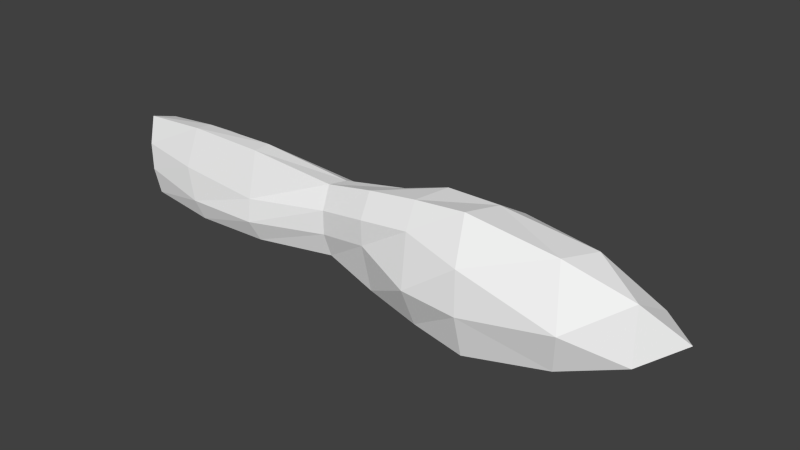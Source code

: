 # Source: mother6.blend  (saved by Blender 2.70.5; exported with 4.5.12 LTS)
import bpy
from mathutils import Matrix  # noqa: F401  (used for matrix-valued properties, if any)

bpy.ops.wm.read_factory_settings(use_empty=True)
scene = bpy.context.scene
scene.name = 'Scene'

# ---- collections
col_collection_1 = bpy.data.collections.new('Collection 1'); scene.collection.children.link(col_collection_1)

# ---- materials (node trees are filled in below, after node groups)
mat_colobotmesh_mat_1 = bpy.data.materials.new('ColobotMesh_mat_1')
mat_colobotmesh_mat_1.alpha_threshold = 0.0
mat_colobotmesh_mat_1.use_transparent_shadow = False
mat_colobotmesh_mat_1.diffuse_color = (1.0, 1.0, 1.0, 1.0)
mat_colobotmesh_mat_1.specular_color = (0.0, 0.0, 0.0)
mat_colobotmesh_mat_1.roughness = 0.5

# ---- material node trees

# ---- world
world_world = bpy.data.worlds.new('World'); scene.world = world_world
world_world.color = (0.05088, 0.05088, 0.05088)
world_world.use_sun_shadow = False
world_world.sun_shadow_jitter_overblur = 0.0
world_world.cycles.sampling_method = 'MANUAL'
world_world.cycles.sample_map_resolution = 256

# ---- meshes
me_colobotmesh = bpy.data.meshes.new('ColobotMesh_')
me_colobotmesh.from_pydata([(4.106, 0.6879, 0.4152), (-0.008081, -0.000599, -0.4823), (-0.008081, -0.4336, 0.2677), (-0.008081, -0.000599, 0.01774), (-0.008081, 0.4324, 0.2677), (2.434, -0.000599, -0.4096), (2.434, -0.3707, 0.2314), (2.434, 0.3695, 0.2314), (4.106, -0.0006, -0.7773), (5.992, -0.0006, 0.01774), (4.106, -0.6891, 0.4152), (4.965, -0.0006, -0.5888), (5.594, -0.0006, -0.3238), (2.99, -0.3471, -0.1843), (3.547, -0.5766, 0.09066), (4.128, -0.3524, -0.4504), (4.128, -0.5819, -0.0529), (2.998, -0.0005994, -0.5679), (3.556, -0.0005997, -0.6904), (2.419, -0.1895, -0.2338), (2.419, -0.3128, -0.02009), (-0.008081, -0.3256, 0.2054), (-0.008081, -0.1813, 0.1221), (4.965, 0.5246, 0.321), (5.594, 0.2951, 0.1885), (-0.008081, -0.000599, -0.3576), (-0.008081, -0.000599, -0.1909), (3.556, 0.6127, 0.3718), (2.998, 0.5065, 0.3105), (4.128, 0.5807, -0.0529), (4.128, 0.3512, -0.4504), (-0.008081, 0.1983, -0.2637), (-0.008081, 0.3426, -0.01374), (-0.008081, -0.1995, -0.2637), (-0.008081, -0.3438, -0.01374), (5.594, -0.2963, 0.1885), (4.965, -0.5258, 0.321), (-0.008081, 0.1801, 0.1221), (-0.008081, 0.3244, 0.2054), (2.998, -0.5078, 0.3105), (3.556, -0.6139, 0.3718), (4.128, 0.2289, 0.5565), (4.128, -0.2301, 0.5565), (-0.008081, -0.1449, 0.3307), (-0.008081, 0.1437, 0.3307), (1.49, -0.2914, -0.1738), (0.6759, -0.168, -0.4117), (1.534, -0.4795, 0.2942), (0.7197, -0.5004, 0.3063), (2.419, -0.124, 0.3071), (2.419, 0.1228, 0.3071), (1.534, 0.4783, 0.2942), (0.7197, 0.4992, 0.3063), (3.547, 0.3506, 0.4802), (2.99, -0.002286, 0.4189), (1.49, -0.02108, 0.3654), (0.6759, -0.2888, 0.3775), (2.99, 0.3476, -0.1814), (3.547, 0.2243, -0.5176), (1.534, -0.0005991, -0.5352), (0.7197, -0.0005991, -0.5594), (1.49, 0.3107, -0.1383), (0.6759, 0.455, 0.08744), (2.419, 0.1883, -0.2338), (2.419, 0.3116, -0.02009), (-0.008081, -0.1911, -0.09222), (-0.008081, -0.0005982, 0.2377), (-0.008081, 0.1899, -0.09222), (3.557, -0.3727, -0.4138), (2.986, -0.4792, 0.03533), (5.058, -0.3458, -0.2792), (5.058, 0.4291, -0.1328), (1.481, -0.1878, -0.3985), (0.6073, -0.344, -0.1021), (1.481, -0.2674, 0.388), (0.6073, 0.06736, 0.375), (1.481, 0.4535, 0.06369), (0.6073, 0.2748, -0.2198), (3.557, -0.1883, 0.5558), (2.986, 0.254, 0.4235), (3.557, 0.5592, -0.08876), (2.986, 0.2235, -0.4056), (5.058, -0.08513, 0.4651)], [], [(1, 33, 25), (2, 43, 21), (4, 32, 38), (8, 15, 18), (10, 40, 14), (9, 35, 12), (9, 12, 24), (5, 19, 59), (6, 47, 45), (6, 49, 47), (7, 51, 55), (7, 64, 51), (5, 59, 61), (10, 42, 40), (0, 27, 53), (0, 29, 27), (8, 18, 58), (9, 24, 35), (26, 22, 3), (25, 65, 26), (26, 65, 22), (65, 21, 22), (25, 33, 65), (33, 34, 65), (65, 34, 21), (34, 2, 21), (22, 37, 3), (21, 66, 22), (22, 66, 37), (66, 38, 37), (21, 43, 66), (43, 44, 66), (66, 44, 38), (44, 4, 38), (37, 26, 3), (38, 67, 37), (37, 67, 26), (67, 25, 26), (38, 32, 67), (32, 31, 67), (67, 31, 25), (31, 1, 25), (17, 13, 5), (18, 68, 17), (17, 68, 13), (68, 14, 13), (18, 15, 68), (15, 16, 68), (68, 16, 14), (16, 10, 14), (13, 19, 5), (14, 69, 13), (13, 69, 19), (69, 20, 19), (14, 40, 69), (40, 39, 69), (69, 39, 20), (39, 6, 20), (11, 15, 8), (12, 70, 11), (11, 70, 15), (70, 16, 15), (12, 35, 70), (35, 36, 70), (70, 36, 16), (36, 10, 16), (23, 29, 0), (24, 71, 23), (23, 71, 29), (71, 30, 29), (24, 12, 71), (12, 11, 71), (71, 11, 30), (11, 8, 30), (60, 46, 1), (59, 72, 60), (60, 72, 46), (72, 45, 46), (59, 19, 72), (19, 20, 72), (72, 20, 45), (20, 6, 45), (46, 33, 1), (45, 73, 46), (46, 73, 33), (73, 34, 33), (45, 47, 73), (47, 48, 73), (73, 48, 34), (48, 2, 34), (48, 56, 2), (47, 74, 48), (48, 74, 56), (74, 55, 56), (47, 49, 74), (49, 50, 74), (74, 50, 55), (50, 7, 55), (56, 43, 2), (55, 75, 56), (56, 75, 43), (75, 44, 43), (55, 51, 75), (51, 52, 75), (75, 52, 44), (52, 4, 44), (52, 62, 4), (51, 76, 52), (52, 76, 62), (76, 61, 62), (51, 64, 76), (64, 63, 76), (76, 63, 61), (63, 5, 61), (62, 32, 4), (61, 77, 62), (62, 77, 32), (77, 31, 32), (61, 59, 77), (59, 60, 77), (77, 60, 31), (60, 1, 31), (39, 54, 6), (40, 78, 39), (39, 78, 54), (78, 53, 54), (40, 42, 78), (42, 41, 78), (78, 41, 53), (41, 0, 53), (54, 49, 6), (53, 79, 54), (54, 79, 49), (79, 50, 49), (53, 27, 79), (27, 28, 79), (79, 28, 50), (28, 7, 50), (28, 57, 7), (27, 80, 28), (28, 80, 57), (80, 58, 57), (27, 29, 80), (29, 30, 80), (80, 30, 58), (30, 8, 58), (57, 64, 7), (58, 81, 57), (57, 81, 64), (81, 63, 64), (58, 18, 81), (18, 17, 81), (81, 17, 63), (17, 5, 63), (36, 42, 10), (35, 82, 36), (36, 82, 42), (82, 41, 42), (35, 24, 82), (24, 23, 82), (82, 23, 41), (23, 0, 41)])
_uv = me_colobotmesh.uv_layers.new(name='UV_1')
_uv.uv.foreach_set('vector', [0.7832, 0.9531, 0.7923, 0.9486, 0.7893, 0.9531, 0.8105, 0.9395, 0.8105, 0.9486, 0.8075, 0.944, 0.8105, 0.9668, 0.8014, 0.9622, 0.8075, 0.9622, 0.1707, 0.6895, 0.1707, 0.6986, 0.1478, 0.6923, 0.1707, 0.7168, 0.1478, 0.7154, 0.1478, 0.7105, 0.248, 0.7077, 0.2223, 0.7107, 0.2223, 0.7016, 0.248, 0.7077, 0.2223, 0.7016, 0.2223, 0.7107, 0.1021, 0.6979, 0.1021, 0.7028, 0.06873, 0.6973, 0.1021, 0.7126, 0.06873, 0.7129, 0.06873, 0.7071, 0.1021, 0.7042, 0.1021, 0.7042, 0.06873, 0.705, 0.1021, 0.7042, 0.06873, 0.705, 0.06873, 0.705, 0.1021, 0.7126, 0.1021, 0.7077, 0.06873, 0.7129, 0.1021, 0.6979, 0.06873, 0.6973, 0.06873, 0.7031, 0.1707, 0.7168, 0.1707, 0.7168, 0.1478, 0.7126, 0.1707, 0.7168, 0.1478, 0.7126, 0.1478, 0.7126, 0.1707, 0.7168, 0.1707, 0.7077, 0.1478, 0.7154, 0.1707, 0.6895, 0.1478, 0.6923, 0.1478, 0.6972, 0.248, 0.6895, 0.2223, 0.6986, 0.2223, 0.6986, 0.7954, 0.9531, 0.8045, 0.9486, 0.8014, 0.9531, 0.7893, 0.9531, 0.7984, 0.9486, 0.7954, 0.9531, 0.7954, 0.9531, 0.7984, 0.9486, 0.8045, 0.9486, 0.7984, 0.9486, 0.8075, 0.944, 0.8045, 0.9486, 0.7893, 0.9531, 0.7923, 0.9486, 0.7984, 0.9486, 0.7923, 0.9486, 0.8014, 0.944, 0.7984, 0.9486, 0.7984, 0.9486, 0.8014, 0.944, 0.8075, 0.944, 0.8014, 0.944, 0.8105, 0.9395, 0.8075, 0.944, 0.8045, 0.9486, 0.8045, 0.9577, 0.8014, 0.9531, 0.8075, 0.944, 0.8075, 0.9531, 0.8045, 0.9486, 0.8045, 0.9486, 0.8075, 0.9531, 0.8045, 0.9577, 0.8075, 0.9531, 0.8075, 0.9622, 0.8045, 0.9577, 0.8075, 0.944, 0.8105, 0.9486, 0.8075, 0.9531, 0.8105, 0.9486, 0.8105, 0.9577, 0.8075, 0.9531, 0.8075, 0.9531, 0.8105, 0.9577, 0.8075, 0.9622, 0.8105, 0.9577, 0.8105, 0.9668, 0.8075, 0.9622, 0.8045, 0.9577, 0.7954, 0.9531, 0.8014, 0.9531, 0.8075, 0.9622, 0.7984, 0.9577, 0.8045, 0.9577, 0.8045, 0.9577, 0.7984, 0.9577, 0.7954, 0.9531, 0.7984, 0.9577, 0.7893, 0.9531, 0.7954, 0.9531, 0.8075, 0.9622, 0.8014, 0.9622, 0.7984, 0.9577, 0.8014, 0.9622, 0.7923, 0.9577, 0.7984, 0.9577, 0.7984, 0.9577, 0.7923, 0.9577, 0.7893, 0.9531, 0.7923, 0.9577, 0.7832, 0.9531, 0.7893, 0.9531, 0.125, 0.6951, 0.125, 0.7042, 0.1021, 0.6979, 0.1478, 0.6923, 0.1478, 0.7014, 0.125, 0.6951, 0.125, 0.6951, 0.1478, 0.7014, 0.125, 0.7042, 0.1478, 0.7014, 0.1478, 0.7105, 0.125, 0.7042, 0.1478, 0.6923, 0.1707, 0.6986, 0.1478, 0.7014, 0.1707, 0.6986, 0.1707, 0.7077, 0.1478, 0.7014, 0.1478, 0.7014, 0.1707, 0.7077, 0.1478, 0.7105, 0.1707, 0.7077, 0.1707, 0.7168, 0.1478, 0.7105, 0.125, 0.7042, 0.1021, 0.7028, 0.1021, 0.6979, 0.1478, 0.7105, 0.125, 0.7091, 0.125, 0.7042, 0.125, 0.7042, 0.125, 0.7091, 0.1021, 0.7028, 0.125, 0.7091, 0.1021, 0.7077, 0.1021, 0.7028, 0.1478, 0.7105, 0.1478, 0.7154, 0.125, 0.7091, 0.1478, 0.7154, 0.125, 0.714, 0.125, 0.7091, 0.125, 0.7091, 0.125, 0.714, 0.1021, 0.7077, 0.125, 0.714, 0.1021, 0.7126, 0.1021, 0.7077, 0.1965, 0.6955, 0.1707, 0.6986, 0.1707, 0.6895, 0.2223, 0.7016, 0.1965, 0.7046, 0.1965, 0.6955, 0.1965, 0.6955, 0.1965, 0.7046, 0.1707, 0.6986, 0.1965, 0.7046, 0.1707, 0.7077, 0.1707, 0.6986, 0.2223, 0.7016, 0.2223, 0.7107, 0.1965, 0.7046, 0.2223, 0.7107, 0.1965, 0.7138, 0.1965, 0.7046, 0.1965, 0.7046, 0.1965, 0.7138, 0.1707, 0.7077, 0.1965, 0.7138, 0.1707, 0.7168, 0.1707, 0.7077, 0.1965, 0.7138, 0.1707, 0.7077, 0.1707, 0.7168, 0.2223, 0.7107, 0.1965, 0.7046, 0.1965, 0.7138, 0.1965, 0.7138, 0.1965, 0.7046, 0.1707, 0.7077, 0.1965, 0.7046, 0.1707, 0.6986, 0.1707, 0.7077, 0.2223, 0.7107, 0.2223, 0.7016, 0.1965, 0.7046, 0.2223, 0.7016, 0.1965, 0.6955, 0.1965, 0.7046, 0.1965, 0.7046, 0.1965, 0.6955, 0.1707, 0.6986, 0.1965, 0.6955, 0.1707, 0.6895, 0.1707, 0.6986, 0.03534, 0.6968, 0.03534, 0.7017, 0.001953, 0.6962, 0.06873, 0.6973, 0.06873, 0.7022, 0.03534, 0.6968, 0.03534, 0.6968, 0.06873, 0.7022, 0.03534, 0.7017, 0.06873, 0.7022, 0.06873, 0.7071, 0.03534, 0.7017, 0.06873, 0.6973, 0.1021, 0.7028, 0.06873, 0.7022, 0.1021, 0.7028, 0.1021, 0.7077, 0.06873, 0.7022, 0.06873, 0.7022, 0.1021, 0.7077, 0.06873, 0.7071, 0.1021, 0.7077, 0.1021, 0.7126, 0.06873, 0.7071, 0.03534, 0.7017, 0.001953, 0.7019, 0.001953, 0.6962, 0.06873, 0.7071, 0.03534, 0.7074, 0.03534, 0.7017, 0.03534, 0.7017, 0.03534, 0.7074, 0.001953, 0.7019, 0.03534, 0.7074, 0.001953, 0.7077, 0.001953, 0.7019, 0.06873, 0.7071, 0.06873, 0.7129, 0.03534, 0.7074, 0.06873, 0.7129, 0.03534, 0.7131, 0.03534, 0.7074, 0.03534, 0.7074, 0.03534, 0.7131, 0.001953, 0.7077, 0.03534, 0.7131, 0.001953, 0.7134, 0.001953, 0.7077, 0.03534, 0.7058, 0.03534, 0.7058, 0.001953, 0.7067, 0.06873, 0.705, 0.06873, 0.705, 0.03534, 0.7058, 0.03534, 0.7058, 0.06873, 0.705, 0.03534, 0.7058, 0.06873, 0.705, 0.06873, 0.705, 0.03534, 0.7058, 0.06873, 0.705, 0.1021, 0.7042, 0.06873, 0.705, 0.1021, 0.7042, 0.1021, 0.7042, 0.06873, 0.705, 0.06873, 0.705, 0.1021, 0.7042, 0.06873, 0.705, 0.1021, 0.7042, 0.1021, 0.7042, 0.06873, 0.705, 0.03534, 0.7058, 0.001953, 0.7067, 0.001953, 0.7067, 0.06873, 0.705, 0.03534, 0.7058, 0.03534, 0.7058, 0.03534, 0.7058, 0.03534, 0.7058, 0.001953, 0.7067, 0.03534, 0.7058, 0.001953, 0.7067, 0.001953, 0.7067, 0.06873, 0.705, 0.06873, 0.705, 0.03534, 0.7058, 0.06873, 0.705, 0.03534, 0.7058, 0.03534, 0.7058, 0.03534, 0.7058, 0.03534, 0.7058, 0.001953, 0.7067, 0.03534, 0.7058, 0.001953, 0.7067, 0.001953, 0.7067, 0.03534, 0.7131, 0.03534, 0.7082, 0.001953, 0.7134, 0.06873, 0.7129, 0.06873, 0.708, 0.03534, 0.7131, 0.03534, 0.7131, 0.06873, 0.708, 0.03534, 0.7082, 0.06873, 0.708, 0.06873, 0.7031, 0.03534, 0.7082, 0.06873, 0.7129, 0.1021, 0.7077, 0.06873, 0.708, 0.1021, 0.7077, 0.1021, 0.7028, 0.06873, 0.708, 0.06873, 0.708, 0.1021, 0.7028, 0.06873, 0.7031, 0.1021, 0.7028, 0.1021, 0.6979, 0.06873, 0.7031, 0.03534, 0.7082, 0.001953, 0.7077, 0.001953, 0.7134, 0.06873, 0.7031, 0.03534, 0.7025, 0.03534, 0.7082, 0.03534, 0.7082, 0.03534, 0.7025, 0.001953, 0.7077, 0.03534, 0.7025, 0.001953, 0.7019, 0.001953, 0.7077, 0.06873, 0.7031, 0.06873, 0.6973, 0.03534, 0.7025, 0.06873, 0.6973, 0.03534, 0.6968, 0.03534, 0.7025, 0.03534, 0.7025, 0.03534, 0.6968, 0.001953, 0.7019, 0.03534, 0.6968, 0.001953, 0.6962, 0.001953, 0.7019, 0.125, 0.7084, 0.125, 0.7084, 0.1021, 0.7042, 0.1478, 0.7126, 0.1478, 0.7126, 0.125, 0.7084, 0.125, 0.7084, 0.1478, 0.7126, 0.125, 0.7084, 0.1478, 0.7126, 0.1478, 0.7126, 0.125, 0.7084, 0.1478, 0.7126, 0.1707, 0.7168, 0.1478, 0.7126, 0.1707, 0.7168, 0.1707, 0.7168, 0.1478, 0.7126, 0.1478, 0.7126, 0.1707, 0.7168, 0.1478, 0.7126, 0.1707, 0.7168, 0.1707, 0.7168, 0.1478, 0.7126, 0.125, 0.7084, 0.1021, 0.7042, 0.1021, 0.7042, 0.1478, 0.7126, 0.125, 0.7084, 0.125, 0.7084, 0.125, 0.7084, 0.125, 0.7084, 0.1021, 0.7042, 0.125, 0.7084, 0.1021, 0.7042, 0.1021, 0.7042, 0.1478, 0.7126, 0.1478, 0.7126, 0.125, 0.7084, 0.1478, 0.7126, 0.125, 0.7084, 0.125, 0.7084, 0.125, 0.7084, 0.125, 0.7084, 0.1021, 0.7042, 0.125, 0.7084, 0.1021, 0.7042, 0.1021, 0.7042, 0.125, 0.714, 0.125, 0.7049, 0.1021, 0.7126, 0.1478, 0.7154, 0.1478, 0.7063, 0.125, 0.714, 0.125, 0.714, 0.1478, 0.7063, 0.125, 0.7049, 0.1478, 0.7063, 0.1478, 0.6972, 0.125, 0.7049, 0.1478, 0.7154, 0.1707, 0.7077, 0.1478, 0.7063, 0.1707, 0.7077, 0.1707, 0.6986, 0.1478, 0.7063, 0.1478, 0.7063, 0.1707, 0.6986, 0.1478, 0.6972, 0.1707, 0.6986, 0.1707, 0.6895, 0.1478, 0.6972, 0.125, 0.7049, 0.1021, 0.7077, 0.1021, 0.7126, 0.1478, 0.6972, 0.125, 0.7, 0.125, 0.7049, 0.125, 0.7049, 0.125, 0.7, 0.1021, 0.7077, 0.125, 0.7, 0.1021, 0.7028, 0.1021, 0.7077, 0.1478, 0.6972, 0.1478, 0.6923, 0.125, 0.7, 0.1478, 0.6923, 0.125, 0.6951, 0.125, 0.7, 0.125, 0.7, 0.125, 0.6951, 0.1021, 0.7028, 0.125, 0.6951, 0.1021, 0.6979, 0.1021, 0.7028, 0.1965, 0.7077, 0.1707, 0.7168, 0.1707, 0.7168, 0.2223, 0.6986, 0.1965, 0.7077, 0.1965, 0.7077, 0.1965, 0.7077, 0.1965, 0.7077, 0.1707, 0.7168, 0.1965, 0.7077, 0.1707, 0.7168, 0.1707, 0.7168, 0.2223, 0.6986, 0.2223, 0.6986, 0.1965, 0.7077, 0.2223, 0.6986, 0.1965, 0.7077, 0.1965, 0.7077, 0.1965, 0.7077, 0.1965, 0.7077, 0.1707, 0.7168, 0.1965, 0.7077, 0.1707, 0.7168, 0.1707, 0.7168])
me_colobotmesh.materials.append(mat_colobotmesh_mat_1)
me_colobotmesh.use_remesh_preserve_volume = False
me_colobotmesh.use_remesh_preserve_attributes = False
me_colobotmesh.use_mirror_vertex_groups = False
me_colobotmesh.update()

# ---- objects
ob_colobotmesh_1 = bpy.data.objects.new('ColobotMesh_1', me_colobotmesh)

# ---- transforms, parenting, visibility, modifiers, constraints
ob_colobotmesh_1.location = (0.0, 0.0, 0.0)
ob_colobotmesh_1.rotation_euler = (1.571, 0.0, 0.0)
ob_colobotmesh_1.lineart.crease_threshold = 0.0

# ---- collection membership
col_collection_1.objects.link(ob_colobotmesh_1)

# ---- scene / render settings (as saved in the file)
scene.frame_start = 1; scene.frame_end = 250; scene.frame_set(1)
scene.render.engine = 'BLENDER_EEVEE_NEXT'
scene.render.resolution_percentage = 50
scene.render.dither_intensity = 0.0
scene.cycles.use_denoising = False
scene.cycles.samples = 10
scene.cycles.sampling_pattern = 'TABULATED_SOBOL'
scene.cycles.light_sampling_threshold = 0.0
scene.cycles.use_adaptive_sampling = False
scene.cycles.use_light_tree = False
scene.cycles.blur_glossy = 0.0
scene.cycles.volume_bounces = 1
scene.cycles.pixel_filter_type = 'GAUSSIAN'
scene.cycles.sample_clamp_indirect = 0.0
scene.view_settings.view_transform = 'Standard'
bpy.context.view_layer.update()

# ---- added for rendering (the .blend has no active camera and no usable light): camera, sun
cam_auto = bpy.data.cameras.new('AutoCamera')
cam_auto.lens = 50.0
cam_auto.sensor_width = 36.0
cam_auto.clip_end = 1000.0
ob_auto_camera = bpy.data.objects.new('AutoCamera', cam_auto)
scene.collection.objects.link(ob_auto_camera)
ob_auto_camera.location = (8.81974, -6.883, 4.66165)
ob_auto_camera.rotation_euler = (1.09748, -7.21219e-08, 0.694738)
scene.camera = ob_auto_camera
light_auto_sun = bpy.data.lights.new('AutoSun', 'SUN')
light_auto_sun.energy = 3.0
light_auto_sun.angle = 0.0523599
ob_auto_sun = bpy.data.objects.new('AutoSun', light_auto_sun)
scene.collection.objects.link(ob_auto_sun)
ob_auto_sun.rotation_euler = (0.872665, 0.174533, 0.523599)
bpy.context.view_layer.update()
